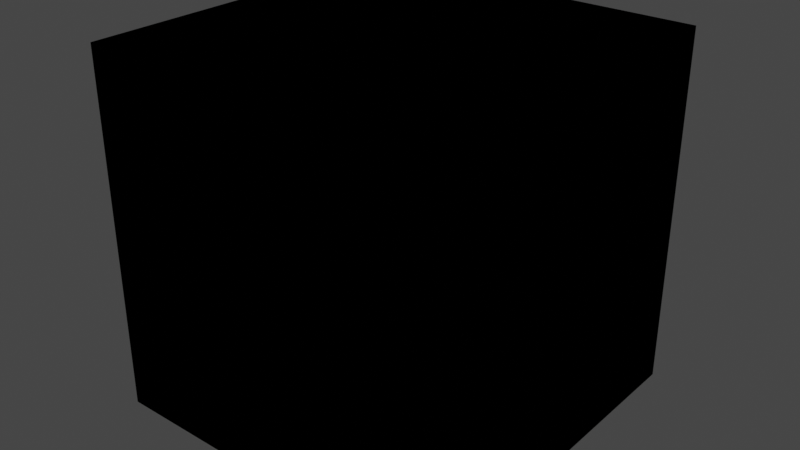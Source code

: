 # Source: blinderBoxHelper.blend  (saved by Blender 2.83.19; exported with 4.5.12 LTS)
import bpy
from mathutils import Matrix  # noqa: F401  (used for matrix-valued properties, if any)

bpy.ops.wm.read_factory_settings(use_empty=True)
scene = bpy.context.scene
scene.name = 'Scene'

# ---- collections
col_collection = bpy.data.collections.new('Collection'); scene.collection.children.link(col_collection)

# ---- images (referenced by path relative to the original .blend; pixels are not part of the script)
import os
ASSET_DIR = os.environ.get("B2B_ASSET_DIR", "")  # directory of the original .blend (textures are referenced by path, not embedded)
HERE = os.path.dirname(os.path.abspath(__file__))  # packed textures are extracted next to this script under _unpacked/

def load_image(name, relpath, width, height, colorspace="sRGB"):
    """Load a texture the original file referenced (path relative to the .blend, or extracted next to this script)."""
    p = next((c for c in (os.path.join(HERE, relpath), os.path.join(ASSET_DIR, relpath)) if relpath and os.path.exists(c)), "")
    if p:
        img = bpy.data.images.load(p, check_existing=True)
        img.name = name
    else:  # same state as the original file: an image datablock whose file is absent (Cycles renders it pink)
        img = bpy.data.images.new(name, width, height)
        img.source = "FILE"
        img.filepath = "//" + (relpath or name)
    img.colorspace_settings.name = colorspace
    return img
img_komodoblinderbox_png = load_image('KomodoBlinderBox.png', '_unpacked/KomodoBlinderBox.38cea8fe.png', 640, 640, 'sRGB')

# ---- materials (node trees are filled in below, after node groups)
mat_material_001 = bpy.data.materials.new('Material.001')
mat_material_001.surface_render_method = 'BLENDED'
mat_material_001.blend_method = 'BLEND'
mat_material_001.alpha_threshold = 0.4281
mat_material_001.use_transparency_overlap = False
mat_material_001.show_transparent_back = False
mat_material_001.use_backface_culling = True
mat_black = bpy.data.materials.new('Black')
mat_black.use_transparent_shadow = False

# ---- material node trees
mat_material_001.use_nodes = True; mat_material_001.node_tree.nodes.clear()
_N = mat_material_001.node_tree.nodes; _L = mat_material_001.node_tree.links
n0 = _N.new('ShaderNodeBsdfPrincipled'); n0.name = 'Principled BSDF'; n0.location = (10, 300)
n0.distribution = 'GGX'
n0.subsurface_method = 'BURLEY'
n0.inputs[3].default_value = 1.45
n0.inputs[27].default_value = (0.0, 0.0, 0.0, 1.0)
n0.inputs[28].default_value = 1.0
n1 = _N.new('ShaderNodeOutputMaterial'); n1.name = 'Material Output'; n1.location = (300, 300)
n2 = _N.new('ShaderNodeTexImage'); n2.name = 'Image Texture'; n2.location = (-280, 280)
n2.image = img_komodoblinderbox_png
n3 = _N.new('ShaderNodeTexImage'); n3.name = 'Image Texture.001'; n3.location = (-280, -60)
n3.image = img_komodoblinderbox_png
_L.new(n0.outputs[0], n1.inputs[0])
_L.new(n2.outputs[0], n0.inputs[0])
_L.new(n3.outputs[1], n0.inputs[4])
n1.is_active_output = True
mat_black.use_nodes = True; mat_black.node_tree.nodes.clear()
_N = mat_black.node_tree.nodes; _L = mat_black.node_tree.links
n0 = _N.new('ShaderNodeOutputMaterial'); n0.name = 'Material Output'; n0.location = (300, 300)
n1 = _N.new('ShaderNodeBackground'); n1.name = 'Background'; n1.location = (10, 300)
n1.inputs[0].default_value = (0.0, 0.0, 0.0, 1.0)
_L.new(n1.outputs[0], n0.inputs[0])
n0.is_active_output = True

# ---- world
world_world = bpy.data.worlds.new('World'); scene.world = world_world
world_world.use_nodes = True; world_world.node_tree.nodes.clear()
_N = world_world.node_tree.nodes; _L = world_world.node_tree.links
n0 = _N.new('ShaderNodeOutputWorld'); n0.name = 'World Output'; n0.location = (300, 300)
n1 = _N.new('ShaderNodeBackground'); n1.name = 'Background'; n1.location = (10, 300)
n1.inputs[0].default_value = (0.05088, 0.05088, 0.05088, 1.0)
_L.new(n1.outputs[0], n0.inputs[0])
n0.is_active_output = True
world_world.color = (0.05088, 0.05088, 0.05088)
world_world.use_sun_shadow = False
world_world.sun_shadow_jitter_overblur = 0.0

# ---- meshes
me_cylinder = bpy.data.meshes.new('Cylinder')
me_cylinder.from_pydata([(-2.496e-07, 3.0, -1.5), (-2.496e-07, 3.0, 1.5), (1.148, 2.772, -1.5), (1.148, 2.772, 1.5), (2.121, 2.121, -1.5), (2.121, 2.121, 1.5), (2.772, 1.148, -1.5), (2.772, 1.148, 1.5), (3.0, -8.643e-08, -1.5), (3.0, -8.643e-08, 1.5), (2.772, -1.148, -1.5), (2.772, -1.148, 1.5), (2.121, -2.121, -1.5), (2.121, -2.121, 1.5), (1.148, -2.772, -1.5), (1.148, -2.772, 1.5), (2.034e-07, -3.0, -1.5), (2.034e-07, -3.0, 1.5), (-1.148, -2.772, -1.5), (-1.148, -2.772, 1.5), (-2.121, -2.121, -1.5), (-2.121, -2.121, 1.5), (-2.772, -1.148, -1.5), (-2.772, -1.148, 1.5), (-3.0, 8.048e-08, -1.5), (-3.0, 8.048e-08, 1.5), (-2.772, 1.148, -1.5), (-2.772, 1.148, 1.5), (-2.121, 2.121, -1.5), (-2.121, 2.121, 1.5), (-1.148, 2.772, -1.5), (-1.148, 2.772, 1.5)], [], [(0, 2, 3, 1), (2, 4, 5, 3), (4, 6, 7, 5), (6, 8, 9, 7), (8, 10, 11, 9), (10, 12, 13, 11), (12, 14, 15, 13), (14, 16, 17, 15), (16, 18, 19, 17), (18, 20, 21, 19), (20, 22, 23, 21), (22, 24, 25, 23), (24, 26, 27, 25), (26, 28, 29, 27), (28, 30, 31, 29), (30, 0, 1, 31)])
_uv = me_cylinder.uv_layers.new(name='UVMap')
_uv.uv.foreach_set('vector', [3.865, 9.581e-05, 3.465, 9.581e-05, 3.465, 0.9999, 3.865, 0.9999, 3.465, 9.581e-05, 3.064, 9.581e-05, 3.064, 0.9999, 3.465, 0.9999, 3.064, 9.581e-05, 2.664, 9.581e-05, 2.664, 0.9999, 3.064, 0.9999, 2.664, 9.581e-05, 2.263, 9.587e-05, 2.263, 0.9999, 2.664, 0.9999, 2.263, 9.587e-05, 1.863, 9.587e-05, 1.863, 0.9999, 2.263, 0.9999, 1.863, 9.587e-05, 1.462, 9.593e-05, 1.462, 0.9999, 1.863, 0.9999, 1.462, 9.593e-05, 1.062, 9.599e-05, 1.062, 0.9999, 1.462, 0.9999, 1.062, 9.599e-05, 0.6614, 9.599e-05, 0.6614, 0.9999, 1.062, 0.9999, 0.6614, 9.599e-05, 0.2609, 9.605e-05, 0.2609, 0.9999, 0.6614, 0.9999, 0.2609, 9.605e-05, -0.1396, 9.605e-05, -0.1396, 0.9999, 0.2609, 0.9999, -0.1396, 9.605e-05, -0.54, 9.605e-05, -0.54, 0.9999, -0.1396, 0.9999, -0.54, 9.605e-05, -0.9405, 9.599e-05, -0.9405, 0.9999, -0.54, 0.9999, -0.9405, 9.599e-05, -1.341, 9.599e-05, -1.341, 0.9999, -0.9405, 0.9999, -1.341, 9.599e-05, -1.742, 9.593e-05, -1.742, 0.9999, -1.341, 0.9999, -1.742, 9.593e-05, -2.142, 9.587e-05, -2.142, 0.9999, -1.742, 0.9999, -2.142, 9.587e-05, -2.542, 9.581e-05, -2.542, 0.9999, -2.142, 0.9999])
me_cylinder.materials.append(mat_material_001)
me_cylinder.use_remesh_fix_poles = True
me_cylinder.use_remesh_preserve_attributes = False
me_cylinder.use_mirror_vertex_groups = False
me_cylinder.update()
me_cube = bpy.data.meshes.new('Cube')
me_cube.from_pydata([(-3.0, -3.0, -3.0), (-3.0, -3.0, 3.0), (-3.0, 3.0, -3.0), (-3.0, 3.0, 3.0), (3.0, -3.0, -3.0), (3.0, -3.0, 3.0), (3.0, 3.0, -3.0), (3.0, 3.0, 3.0)], [], [(0, 2, 3, 1), (2, 6, 7, 3), (6, 4, 5, 7), (4, 0, 1, 5), (2, 0, 4, 6), (7, 5, 1, 3)])
_uv = me_cube.uv_layers.new(name='UVMap')
_uv.uv.foreach_set('vector', [0.375, 0.0, 0.375, 0.25, 0.625, 0.25, 0.625, 0.0, 0.375, 0.25, 0.375, 0.5, 0.625, 0.5, 0.625, 0.25, 0.375, 0.5, 0.375, 0.75, 0.625, 0.75, 0.625, 0.5, 0.375, 0.75, 0.375, 1.0, 0.625, 1.0, 0.625, 0.75, 0.125, 0.5, 0.125, 0.75, 0.375, 0.75, 0.375, 0.5, 0.625, 0.5, 0.625, 0.75, 0.875, 0.75, 0.875, 0.5])
me_cube.materials.append(mat_black)
me_cube.use_remesh_fix_poles = True
me_cube.use_remesh_preserve_attributes = False
me_cube.use_mirror_vertex_groups = False
me_cube.update()

# ---- objects
ob_cylinder = bpy.data.objects.new('Cylinder', me_cylinder)
ob_cube = bpy.data.objects.new('Cube', me_cube)

# ---- transforms, parenting, visibility, modifiers, constraints
ob_cylinder.location = (0.0, 0.0, 0.0)
ob_cylinder.scale = (1.5, 1.5, 1.5)
ob_cylinder.lineart.crease_threshold = 0.0
ob_cube.location = (0.0, 0.0, 0.0)
ob_cube.scale = (1.5, 1.5, 1.5)
ob_cube.lineart.crease_threshold = 0.0

# ---- collection membership
col_collection.objects.link(ob_cylinder)
col_collection.objects.link(ob_cube)

# ---- scene / render settings (as saved in the file)
scene.frame_start = 1; scene.frame_end = 250; scene.frame_set(4)
scene.render.engine = 'BLENDER_EEVEE_NEXT'
scene.cycles.use_denoising = False
scene.cycles.samples = 128
scene.cycles.sampling_pattern = 'TABULATED_SOBOL'
scene.cycles.use_adaptive_sampling = False
scene.cycles.use_light_tree = False
scene.view_settings.view_transform = 'Filmic'
bpy.context.view_layer.update()

# ---- added for rendering (the .blend has no active camera and no usable light): camera, sun
cam_auto = bpy.data.cameras.new('AutoCamera')
cam_auto.lens = 50.0
cam_auto.sensor_width = 36.0
cam_auto.clip_end = 1000.0
ob_auto_camera = bpy.data.objects.new('AutoCamera', cam_auto)
scene.collection.objects.link(ob_auto_camera)
ob_auto_camera.location = (14.4228, -17.3074, 11.5383)
ob_auto_camera.rotation_euler = (1.09748, -7.21219e-08, 0.694738)
scene.camera = ob_auto_camera
light_auto_sun = bpy.data.lights.new('AutoSun', 'SUN')
light_auto_sun.energy = 3.0
light_auto_sun.angle = 0.0523599
ob_auto_sun = bpy.data.objects.new('AutoSun', light_auto_sun)
scene.collection.objects.link(ob_auto_sun)
ob_auto_sun.rotation_euler = (0.872665, 0.174533, 0.523599)
bpy.context.view_layer.update()
